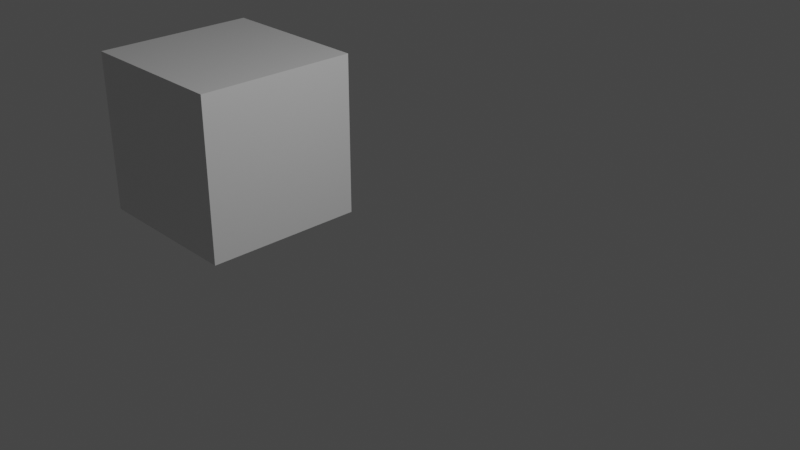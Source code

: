 # Source: bones_animation.blend  (saved by Blender 2.82.7; exported with 4.5.12 LTS)
import bpy
from mathutils import Matrix  # noqa: F401  (used for matrix-valued properties, if any)

bpy.ops.wm.read_factory_settings(use_empty=True)
scene = bpy.context.scene
scene.name = 'Scene'

# ---- collections
col_collection = bpy.data.collections.new('Collection'); scene.collection.children.link(col_collection)

# ---- materials (node trees are filled in below, after node groups)
mat_material = bpy.data.materials.new('Material')
mat_material.alpha_threshold = 0.0
mat_material.use_transparent_shadow = False
mat_material.line_color = (0.0, 0.0, 0.0, 1.0)

# ---- material node trees
mat_material.use_nodes = True; mat_material.node_tree.nodes.clear()
_N = mat_material.node_tree.nodes; _L = mat_material.node_tree.links
n0 = _N.new('ShaderNodeOutputMaterial'); n0.name = 'Material Output'; n0.location = (300, 300)
n1 = _N.new('ShaderNodeBsdfPrincipled'); n1.name = 'Principled BSDF'; n1.location = (10, 300)
n1.distribution = 'GGX'
n1.subsurface_method = 'BURLEY'
n1.inputs[2].default_value = 0.4
n1.inputs[3].default_value = 1.45
n1.inputs[27].default_value = (0.0, 0.0, 0.0, 1.0)
n1.inputs[28].default_value = 1.0
_L.new(n1.outputs[0], n0.inputs[0])
n0.is_active_output = True

# ---- world
world_world = bpy.data.worlds.new('World'); scene.world = world_world
world_world.use_nodes = True; world_world.node_tree.nodes.clear()
_N = world_world.node_tree.nodes; _L = world_world.node_tree.links
n0 = _N.new('ShaderNodeOutputWorld'); n0.name = 'World Output'; n0.location = (300, 300)
n1 = _N.new('ShaderNodeBackground'); n1.name = 'Background'; n1.location = (10, 300)
n1.inputs[0].default_value = (0.05088, 0.05088, 0.05088, 1.0)
_L.new(n1.outputs[0], n0.inputs[0])
n0.is_active_output = True
world_world.color = (0.05088, 0.05088, 0.05088)
world_world.use_sun_shadow = False
world_world.sun_shadow_jitter_overblur = 0.0

# ---- cameras
cam_camera = bpy.data.cameras.new('Camera')
cam_camera.clip_end = 100.0
cam_camera.ortho_scale = 7.314

# ---- lights
light_light = bpy.data.lights.new('Light', 'POINT')
light_light.transmission_factor = 0.0
light_light.energy = 1000.0
light_light.shadow_soft_size = 0.1
light_light.shadow_maximum_resolution = 0.006
light_light.use_absolute_resolution = True

# ---- meshes
me_cube = bpy.data.meshes.new('Cube')
me_cube.from_pydata([(1.0, 1.0, 1.0), (1.0, 1.0, -1.0), (1.0, -1.0, 1.0), (1.0, -1.0, -1.0), (-1.0, 1.0, 1.0), (-1.0, 1.0, -1.0), (-1.0, -1.0, 1.0), (-1.0, -1.0, -1.0)], [], [(0, 4, 6, 2), (3, 2, 6, 7), (7, 6, 4, 5), (5, 1, 3, 7), (1, 0, 2, 3), (5, 4, 0, 1)])
_uv = me_cube.uv_layers.new(name='UVMap')
_uv.uv.foreach_set('vector', [0.625, 0.5, 0.875, 0.5, 0.875, 0.75, 0.625, 0.75, 0.375, 0.75, 0.625, 0.75, 0.625, 1.0, 0.375, 1.0, 0.375, 0.0, 0.625, 0.0, 0.625, 0.25, 0.375, 0.25, 0.125, 0.5, 0.375, 0.5, 0.375, 0.75, 0.125, 0.75, 0.375, 0.5, 0.625, 0.5, 0.625, 0.75, 0.375, 0.75, 0.375, 0.25, 0.625, 0.25, 0.625, 0.5, 0.375, 0.5])
me_cube.materials.append(mat_material)
me_cube.use_remesh_preserve_volume = False
me_cube.use_remesh_preserve_attributes = False
me_cube.use_mirror_vertex_groups = False
me_cube.update()
arm_armature = bpy.data.armatures.new('Armature')  # bones are not reproduced

# ---- objects
ob_cube = bpy.data.objects.new('Cube', me_cube)
ob_light = bpy.data.objects.new('Light', light_light)
ob_camera = bpy.data.objects.new('Camera', cam_camera)
ob_armature = bpy.data.objects.new('Armature', arm_armature)

# ---- transforms, parenting, visibility, modifiers, constraints
ob_cube.location = (-2.911, -1.003e-08, 0.07464)
ob_cube.lock_rotations_4d = False
ob_cube.empty_display_type = 'ARROWS'
ob_cube.lineart.crease_threshold = 0.0
ob_light.location = (4.076, 1.005, 5.904)
ob_light.rotation_euler = (0.6503, 0.05522, 1.866)
ob_light.lock_rotations_4d = False
ob_light.empty_display_type = 'ARROWS'
ob_light.color = (0.0, 0.0, 0.0, 0.0)
ob_light.lineart.crease_threshold = 0.0
ob_camera.location = (7.359, -6.926, 4.958)
ob_camera.rotation_euler = (1.109, 0.0, 0.8149)
ob_camera.lock_rotations_4d = False
ob_camera.empty_display_type = 'ARROWS'
ob_camera.color = (0.0, 0.0, 0.0, 0.0)
ob_camera.display_type = 'WIRE'
ob_camera.lineart.crease_threshold = 0.0
ob_armature.location = (0.0, 0.0, 0.0)
ob_armature.lineart.crease_threshold = 0.0

# ---- collection membership
col_collection.objects.link(ob_cube)
col_collection.objects.link(ob_light)
col_collection.objects.link(ob_camera)
col_collection.objects.link(ob_armature)

# ---- scene / render settings (as saved in the file)
scene.camera = ob_camera
scene.frame_start = 1; scene.frame_end = 24; scene.frame_set(31)
scene.render.engine = 'BLENDER_EEVEE_NEXT'
scene.cycles.use_denoising = False
scene.cycles.samples = 128
scene.cycles.sampling_pattern = 'TABULATED_SOBOL'
scene.cycles.use_adaptive_sampling = False
scene.cycles.use_light_tree = False
scene.view_settings.view_transform = 'Filmic'
bpy.context.view_layer.update()
